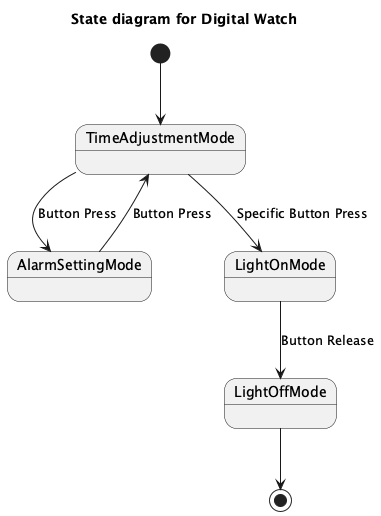

The diagram above was rendered by PlantUML. Its source (embedded in the PNG):
@startuml
title State diagram for Digital Watch

[*] --> TimeAdjustmentMode

state TimeAdjustmentMode
state AlarmSettingMode
state LightOnMode

TimeAdjustmentMode --> AlarmSettingMode : Button Press
TimeAdjustmentMode --> LightOnMode : Specific Button Press
AlarmSettingMode --> TimeAdjustmentMode : Button Press
LightOnMode --> LightOffMode : Button Release

LightOffMode --> [*]

@enduml